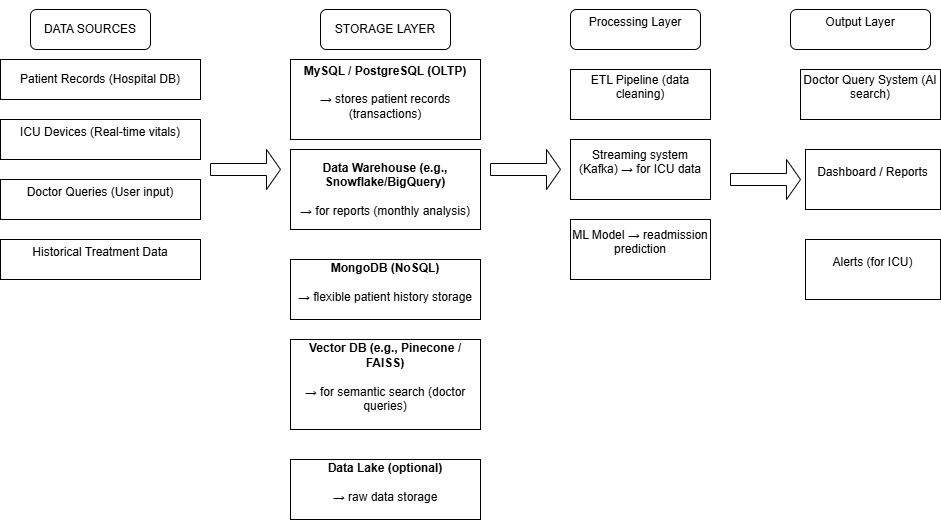

The diagram above was exported from draw.io. Its source (the exported page's mxGraphModel, read from the mxfile embedded in the PNG):
<mxGraphModel dx="1042" dy="1662" grid="1" gridSize="10" guides="1" tooltips="1" connect="1" arrows="1" fold="1" page="1" pageScale="1" pageWidth="850" pageHeight="1100" math="0" shadow="0">
  <root>
    <mxCell id="0" />
    <mxCell id="1" parent="0" />
    <mxCell id="bCCHKQ5fX6x5uB1Ueat_-1" parent="1" style="rounded=0;whiteSpace=wrap;html=1;" value="Patient Records (Hospital DB)" vertex="1">
      <mxGeometry height="40" width="200" x="10" y="50" as="geometry" />
    </mxCell>
    <mxCell id="bCCHKQ5fX6x5uB1Ueat_-2" parent="1" style="rounded=0;whiteSpace=wrap;html=1;" value="&#10;ICU Devices (Real-time vitals)&#10;&#10;" vertex="1">
      <mxGeometry height="40" width="200" x="10" y="110" as="geometry" />
    </mxCell>
    <mxCell id="bCCHKQ5fX6x5uB1Ueat_-3" parent="1" style="rounded=0;whiteSpace=wrap;html=1;" value="&#10;Doctor Queries (User input)&#10;&#10;" vertex="1">
      <mxGeometry height="40" width="200" x="10" y="170" as="geometry" />
    </mxCell>
    <mxCell id="bCCHKQ5fX6x5uB1Ueat_-4" parent="1" style="rounded=0;whiteSpace=wrap;html=1;" value="&#10;Historical Treatment Data&#10;&#10;" vertex="1">
      <mxGeometry height="40" width="200" x="10" y="230" as="geometry" />
    </mxCell>
    <mxCell id="bCCHKQ5fX6x5uB1Ueat_-9" parent="1" style="rounded=1;whiteSpace=wrap;html=1;" value="DATA SOURCES" vertex="1">
      <mxGeometry height="40" width="120" x="40" as="geometry" />
    </mxCell>
    <mxCell id="bCCHKQ5fX6x5uB1Ueat_-10" parent="1" style="rounded=1;whiteSpace=wrap;html=1;" value="STORAGE LAYER" vertex="1">
      <mxGeometry height="40" width="130" x="330" as="geometry" />
    </mxCell>
    <mxCell id="bCCHKQ5fX6x5uB1Ueat_-11" parent="1" style="rounded=0;whiteSpace=wrap;html=1;" value="&#10;&lt;strong data-start=&quot;589&quot; data-end=&quot;618&quot;&gt;MySQL / PostgreSQL (OLTP)&lt;/strong&gt;&lt;br data-start=&quot;618&quot; data-end=&quot;621&quot;&gt;&#10;→ stores patient records (transactions)&#10;&#10;" vertex="1">
      <mxGeometry height="80" width="190" x="300" y="50" as="geometry" />
    </mxCell>
    <mxCell id="bCCHKQ5fX6x5uB1Ueat_-12" parent="1" style="rounded=0;whiteSpace=wrap;html=1;" value="&lt;strong data-start=&quot;666&quot; data-end=&quot;711&quot;&gt;Data Warehouse (e.g., Snowflake/BigQuery)&lt;/strong&gt;&lt;br data-start=&quot;711&quot; data-end=&quot;714&quot;&gt;&lt;br/&gt;→ for reports (monthly analysis)" vertex="1">
      <mxGeometry height="80" width="190" x="300" y="140" as="geometry" />
    </mxCell>
    <mxCell id="bCCHKQ5fX6x5uB1Ueat_-13" parent="1" style="rounded=0;whiteSpace=wrap;html=1;" value="&#10;&lt;strong data-start=&quot;752&quot; data-end=&quot;771&quot;&gt;MongoDB (NoSQL)&lt;/strong&gt;&lt;br data-start=&quot;771&quot; data-end=&quot;774&quot;&gt;&#10;→ flexible patient history storage&#10;&#10;" vertex="1">
      <mxGeometry height="60" width="190" x="300" y="250" as="geometry" />
    </mxCell>
    <mxCell id="bCCHKQ5fX6x5uB1Ueat_-14" parent="1" style="rounded=0;whiteSpace=wrap;html=1;" value="&#10;&lt;strong data-start=&quot;814&quot; data-end=&quot;852&quot;&gt;Vector DB (e.g., Pinecone / FAISS)&lt;/strong&gt;&lt;br data-start=&quot;852&quot; data-end=&quot;855&quot;&gt;&#10;→ for semantic search (doctor queries)&#10;&#10;" vertex="1">
      <mxGeometry height="90" width="190" x="300" y="330" as="geometry" />
    </mxCell>
    <mxCell id="bCCHKQ5fX6x5uB1Ueat_-15" parent="1" style="rounded=0;whiteSpace=wrap;html=1;" value="&#10;&lt;strong data-start=&quot;899&quot; data-end=&quot;923&quot;&gt;Data Lake (optional)&lt;/strong&gt;&lt;br data-start=&quot;923&quot; data-end=&quot;926&quot;&gt;&#10;→ raw data storage&#10;&#10;" vertex="1">
      <mxGeometry height="60" width="190" x="300" y="450" as="geometry" />
    </mxCell>
    <mxCell id="bCCHKQ5fX6x5uB1Ueat_-20" parent="1" style="shape=singleArrow;whiteSpace=wrap;html=1;" value="" vertex="1">
      <mxGeometry height="40" width="70" x="220" y="140" as="geometry" />
    </mxCell>
    <mxCell id="bCCHKQ5fX6x5uB1Ueat_-21" parent="1" style="shape=singleArrow;whiteSpace=wrap;html=1;" value="" vertex="1">
      <mxGeometry height="40" width="70" x="500" y="140" as="geometry" />
    </mxCell>
    <mxCell id="bCCHKQ5fX6x5uB1Ueat_-22" parent="1" style="rounded=1;whiteSpace=wrap;html=1;" value="&#10; Processing Layer&#10;&#10;" vertex="1">
      <mxGeometry height="40" width="130" x="580" as="geometry" />
    </mxCell>
    <mxCell id="bCCHKQ5fX6x5uB1Ueat_-23" parent="1" style="rounded=0;whiteSpace=wrap;html=1;" value="&#10;ETL Pipeline (data cleaning)&#10;&#10;" vertex="1">
      <mxGeometry height="50" width="140" x="580" y="60" as="geometry" />
    </mxCell>
    <mxCell id="bCCHKQ5fX6x5uB1Ueat_-25" parent="1" style="rounded=0;whiteSpace=wrap;html=1;" value="&#10;Streaming system (Kafka) → for ICU data&#10;&#10;" vertex="1">
      <mxGeometry height="60" width="140" x="580" y="130" as="geometry" />
    </mxCell>
    <mxCell id="bCCHKQ5fX6x5uB1Ueat_-26" parent="1" style="rounded=0;whiteSpace=wrap;html=1;" value="&#10;ML Model → readmission prediction&#10;&#10;" vertex="1">
      <mxGeometry height="60" width="140" x="580" y="210" as="geometry" />
    </mxCell>
    <mxCell id="bCCHKQ5fX6x5uB1Ueat_-27" parent="1" style="rounded=1;whiteSpace=wrap;html=1;" value="&#10; Output Layer &#10;&#10;" vertex="1">
      <mxGeometry height="40" width="140" x="800" as="geometry" />
    </mxCell>
    <mxCell id="bCCHKQ5fX6x5uB1Ueat_-28" parent="1" style="shape=singleArrow;whiteSpace=wrap;html=1;" value="" vertex="1">
      <mxGeometry height="40" width="70" x="740" y="150" as="geometry" />
    </mxCell>
    <mxCell id="bCCHKQ5fX6x5uB1Ueat_-29" parent="1" style="rounded=0;whiteSpace=wrap;html=1;" value="&#10;Doctor Query System (AI search)&#10;&#10;" vertex="1">
      <mxGeometry height="50" width="140" x="810" y="60" as="geometry" />
    </mxCell>
    <mxCell id="bCCHKQ5fX6x5uB1Ueat_-30" parent="1" style="rounded=0;whiteSpace=wrap;html=1;" value="&#10;Dashboard / Reports&#10;&#10;" vertex="1">
      <mxGeometry height="60" width="135" x="815" y="140" as="geometry" />
    </mxCell>
    <mxCell id="bCCHKQ5fX6x5uB1Ueat_-31" parent="1" style="rounded=0;whiteSpace=wrap;html=1;" value="&#10;Alerts (for ICU)&#10;&#10;" vertex="1">
      <mxGeometry height="60" width="135" x="815" y="230" as="geometry" />
    </mxCell>
  </root>
</mxGraphModel>